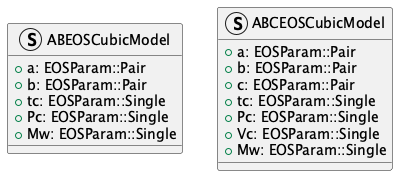

The diagram above was rendered by PlantUML. Its source (embedded in the PNG):
@startuml eos_module_cubic_class_diagram

struct ABEOSCubicModel {
    + a: EOSParam::Pair
    + b: EOSParam::Pair
    + tc: EOSParam::Single
    + Pc: EOSParam::Single
    + Mw: EOSParam::Single
}

struct ABCEOSCubicModel {
    + a: EOSParam::Pair
    + b: EOSParam::Pair
    + c: EOSParam::Pair
    + tc: EOSParam::Single
    + Pc: EOSParam::Single
    + Vc: EOSParam::Single
    + Mw: EOSParam::Single
}


@enduml